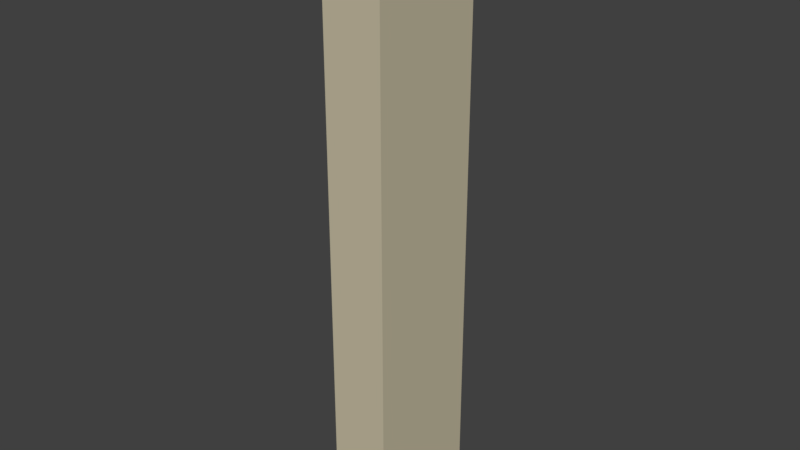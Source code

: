 # Source: LODA_SM_Wall_0.5x2.5x0.25.blend  (saved by Blender 2.78.0; exported with 4.5.12 LTS)
import bpy
from mathutils import Matrix  # noqa: F401  (used for matrix-valued properties, if any)

bpy.ops.wm.read_factory_settings(use_empty=True)
scene = bpy.context.scene
scene.name = 'Scene'

# ---- collections
col_collection_1 = bpy.data.collections.new('Collection 1'); scene.collection.children.link(col_collection_1)

# ---- materials (node trees are filled in below, after node groups)
mat_house_paint_lower = bpy.data.materials.new('House Paint Lower')
mat_house_paint_lower.alpha_threshold = 0.0
mat_house_paint_lower.roughness = 0.5

# ---- material node trees
mat_house_paint_lower.use_nodes = True; mat_house_paint_lower.node_tree.nodes.clear()
_N = mat_house_paint_lower.node_tree.nodes; _L = mat_house_paint_lower.node_tree.links
n0 = _N.new('ShaderNodeOutputMaterial'); n0.name = 'Material Output'; n0.location = (300, 300)
n1 = _N.new('ShaderNodeBsdfDiffuse'); n1.name = 'Diffuse BSDF'; n1.location = (10, 300)
n1.inputs[0].default_value = (0.5776, 0.521, 0.3712, 1.0)
_L.new(n1.outputs[0], n0.inputs[0])
n0.is_active_output = True

# ---- world
world_world = bpy.data.worlds.new('World'); scene.world = world_world
world_world.color = (0.05088, 0.05088, 0.05088)
world_world.use_sun_shadow = False
world_world.sun_shadow_jitter_overblur = 0.0
world_world.cycles.sampling_method = 'MANUAL'

# ---- meshes
me_wall_0_5x2_5x_25 = bpy.data.meshes.new('Wall 0.5x2.5x.25')
me_wall_0_5x2_5x_25.from_pydata([(0.0, 0.0, 0.0), (0.0, 0.0, 2.5), (0.0, 0.5, 2.5), (0.0, 0.5, 0.0), (0.25, 0.5, 2.5), (0.25, 0.0, 2.5), (0.25, 0.5, 0.0), (0.25, 0.0, 0.0)], [], [(2, 4, 6, 3), (4, 5, 7, 6), (0, 7, 5, 1), (0, 3, 6, 7), (2, 1, 5, 4), (2, 3, 0, 1)])
me_wall_0_5x2_5x_25.materials.append(mat_house_paint_lower)
me_wall_0_5x2_5x_25.use_remesh_preserve_volume = False
me_wall_0_5x2_5x_25.use_remesh_preserve_attributes = False
me_wall_0_5x2_5x_25.use_mirror_vertex_groups = False
me_wall_0_5x2_5x_25.update()

# ---- objects
ob_sm_wall_0_5x2_5x0_25 = bpy.data.objects.new('SM_Wall_0.5x2.5x0.25', me_wall_0_5x2_5x_25)

# ---- transforms, parenting, visibility, modifiers, constraints
ob_sm_wall_0_5x2_5x0_25.location = (0.004772, 0.002612, -0.006643)
ob_sm_wall_0_5x2_5x0_25.lineart.crease_threshold = 0.0

# ---- collection membership
col_collection_1.objects.link(ob_sm_wall_0_5x2_5x0_25)

# ---- scene / render settings (as saved in the file)
scene.frame_start = 1; scene.frame_end = 250; scene.frame_set(1)
scene.render.engine = 'CYCLES'
scene.render.resolution_percentage = 50
scene.render.dither_intensity = 0.0
scene.cycles.use_denoising = False
scene.cycles.samples = 128
scene.cycles.sampling_pattern = 'TABULATED_SOBOL'
scene.cycles.light_sampling_threshold = 0.0
scene.cycles.use_adaptive_sampling = False
scene.cycles.use_light_tree = False
scene.cycles.blur_glossy = 0.0
scene.cycles.sample_clamp_indirect = 0.0
scene.view_settings.view_transform = 'Standard'
bpy.context.view_layer.update()

# ---- added for rendering (the .blend has no active camera and no usable light): camera, sun
cam_auto = bpy.data.cameras.new('AutoCamera')
cam_auto.lens = 50.0
cam_auto.sensor_width = 36.0
cam_auto.clip_end = 1000.0
ob_auto_camera = bpy.data.objects.new('AutoCamera', cam_auto)
scene.collection.objects.link(ob_auto_camera)
ob_auto_camera.location = (2.49995, -2.59161, 3.1395)
ob_auto_camera.rotation_euler = (1.09748, -7.21219e-08, 0.694738)
scene.camera = ob_auto_camera
light_auto_sun = bpy.data.lights.new('AutoSun', 'SUN')
light_auto_sun.energy = 3.0
light_auto_sun.angle = 0.0523599
ob_auto_sun = bpy.data.objects.new('AutoSun', light_auto_sun)
scene.collection.objects.link(ob_auto_sun)
ob_auto_sun.rotation_euler = (0.872665, 0.174533, 0.523599)
bpy.context.view_layer.update()
